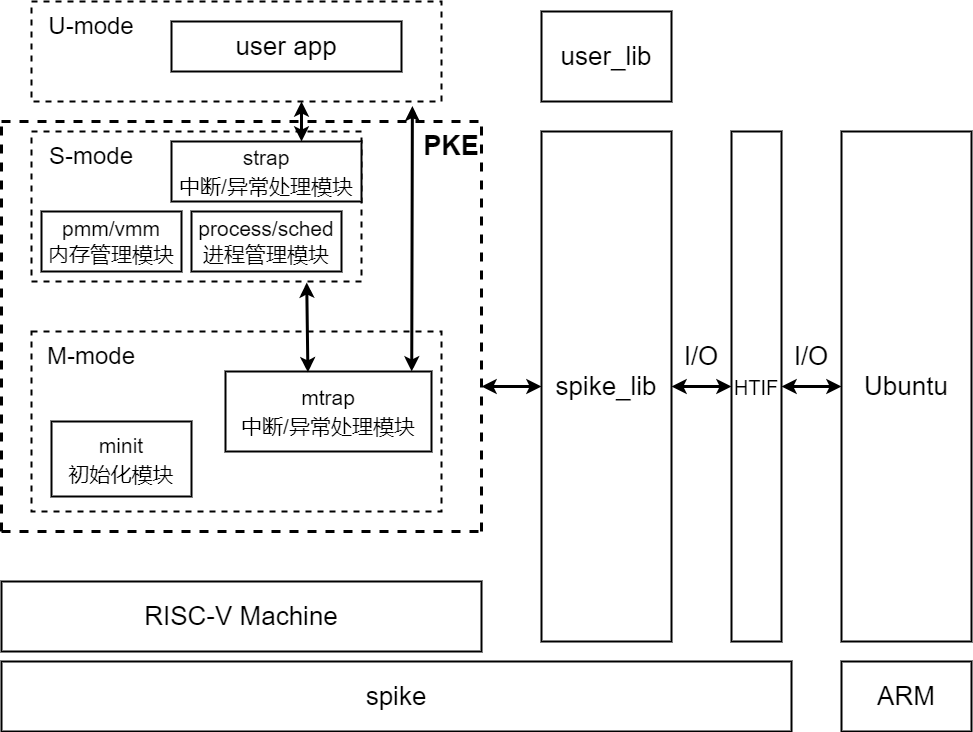

The diagram above was exported from draw.io. Its source (the exported page's mxGraphModel, read from the mxfile embedded in the PNG):
<mxGraphModel dx="1048" dy="610" grid="1" gridSize="10" guides="1" tooltips="1" connect="1" arrows="1" fold="1" page="1" pageScale="1" pageWidth="827" pageHeight="1169" math="0" shadow="0">
  <root>
    <mxCell id="0" />
    <mxCell id="1" parent="0" />
    <mxCell id="7zgWFqieC1nxWu_GfJvW-2" value="" style="rounded=0;whiteSpace=wrap;html=1;dashed=1;strokeWidth=2;perimeterSpacing=0;" parent="1" vertex="1">
      <mxGeometry x="220" y="420" width="410" height="180" as="geometry" />
    </mxCell>
    <mxCell id="7zgWFqieC1nxWu_GfJvW-3" value="&lt;font style=&quot;font-size: 24px;&quot;&gt;M-mode&lt;/font&gt;" style="text;html=1;strokeColor=none;fillColor=none;align=center;verticalAlign=middle;whiteSpace=wrap;rounded=0;dashed=1;" parent="1" vertex="1">
      <mxGeometry x="190" y="430" width="180" height="30" as="geometry" />
    </mxCell>
    <mxCell id="7zgWFqieC1nxWu_GfJvW-5" value="" style="rounded=0;whiteSpace=wrap;html=1;dashed=1;strokeWidth=2;perimeterSpacing=0;" parent="1" vertex="1">
      <mxGeometry x="220" y="220" width="330" height="150" as="geometry" />
    </mxCell>
    <mxCell id="7zgWFqieC1nxWu_GfJvW-6" value="&lt;font style=&quot;font-size: 24px;&quot;&gt;S-mode&lt;/font&gt;" style="text;html=1;strokeColor=none;fillColor=none;align=center;verticalAlign=middle;whiteSpace=wrap;rounded=0;dashed=1;" parent="1" vertex="1">
      <mxGeometry x="190" y="230" width="180" height="30" as="geometry" />
    </mxCell>
    <mxCell id="7zgWFqieC1nxWu_GfJvW-7" value="" style="rounded=0;whiteSpace=wrap;html=1;dashed=1;strokeWidth=2;perimeterSpacing=0;" parent="1" vertex="1">
      <mxGeometry x="220" y="90" width="410" height="100" as="geometry" />
    </mxCell>
    <mxCell id="7zgWFqieC1nxWu_GfJvW-8" value="&lt;font style=&quot;font-size: 24px;&quot;&gt;U-mode&lt;/font&gt;" style="text;html=1;strokeColor=none;fillColor=none;align=center;verticalAlign=middle;whiteSpace=wrap;rounded=0;dashed=1;" parent="1" vertex="1">
      <mxGeometry x="190" y="100" width="180" height="30" as="geometry" />
    </mxCell>
    <mxCell id="7zgWFqieC1nxWu_GfJvW-10" value="&lt;font style=&quot;font-size: 21px;&quot;&gt;minit&lt;br&gt;初始化模块&lt;/font&gt;" style="rounded=0;whiteSpace=wrap;html=1;fontSize=24;strokeWidth=2;" parent="1" vertex="1">
      <mxGeometry x="240" y="510" width="140" height="75" as="geometry" />
    </mxCell>
    <mxCell id="7zgWFqieC1nxWu_GfJvW-11" value="&lt;font style=&quot;font-size: 21px;&quot;&gt;mtrap&lt;br&gt;中断/异常处理模块&lt;/font&gt;" style="rounded=0;whiteSpace=wrap;html=1;fontSize=24;strokeWidth=2;" parent="1" vertex="1">
      <mxGeometry x="414" y="460" width="206" height="80" as="geometry" />
    </mxCell>
    <mxCell id="7zgWFqieC1nxWu_GfJvW-12" value="" style="endArrow=classic;startArrow=classic;html=1;rounded=0;fontSize=13;exitX=0.904;exitY=-0.001;exitDx=0;exitDy=0;exitPerimeter=0;entryX=0.929;entryY=1.046;entryDx=0;entryDy=0;entryPerimeter=0;strokeWidth=3;" parent="1" source="7zgWFqieC1nxWu_GfJvW-11" target="7zgWFqieC1nxWu_GfJvW-7" edge="1">
      <mxGeometry width="50" height="50" relative="1" as="geometry">
        <mxPoint x="580" y="360" as="sourcePoint" />
        <mxPoint x="630" y="310" as="targetPoint" />
      </mxGeometry>
    </mxCell>
    <mxCell id="7zgWFqieC1nxWu_GfJvW-14" value="" style="endArrow=classic;startArrow=classic;html=1;rounded=0;fontSize=13;exitX=0.4;exitY=0.01;exitDx=0;exitDy=0;exitPerimeter=0;strokeWidth=3;entryX=0.834;entryY=1.007;entryDx=0;entryDy=0;entryPerimeter=0;" parent="1" source="7zgWFqieC1nxWu_GfJvW-11" target="7zgWFqieC1nxWu_GfJvW-5" edge="1">
      <mxGeometry width="50" height="50" relative="1" as="geometry">
        <mxPoint x="430" y="340" as="sourcePoint" />
        <mxPoint x="496" y="360" as="targetPoint" />
      </mxGeometry>
    </mxCell>
    <mxCell id="7zgWFqieC1nxWu_GfJvW-15" value="&lt;font style=&quot;font-size: 21px;&quot;&gt;strap&lt;br&gt;中断/异常处理模块&lt;/font&gt;" style="rounded=0;whiteSpace=wrap;html=1;fontSize=24;strokeWidth=2;" parent="1" vertex="1">
      <mxGeometry x="360" y="230" width="190" height="60" as="geometry" />
    </mxCell>
    <mxCell id="7zgWFqieC1nxWu_GfJvW-16" value="" style="endArrow=classic;startArrow=classic;html=1;rounded=0;fontSize=13;strokeWidth=3;" parent="1" edge="1">
      <mxGeometry width="50" height="50" relative="1" as="geometry">
        <mxPoint x="490" y="230" as="sourcePoint" />
        <mxPoint x="490" y="190" as="targetPoint" />
      </mxGeometry>
    </mxCell>
    <mxCell id="7zgWFqieC1nxWu_GfJvW-17" value="&lt;font style=&quot;font-size: 21px;&quot;&gt;pmm/vmm&lt;br&gt;内存管理模块&lt;/font&gt;" style="rounded=0;whiteSpace=wrap;html=1;fontSize=13;strokeWidth=2;" parent="1" vertex="1">
      <mxGeometry x="230" y="300" width="140" height="60" as="geometry" />
    </mxCell>
    <mxCell id="7zgWFqieC1nxWu_GfJvW-18" value="&lt;font style=&quot;font-size: 21px;&quot;&gt;process/sched&lt;br&gt;进程管理模块&lt;/font&gt;" style="rounded=0;whiteSpace=wrap;html=1;fontSize=13;strokeWidth=2;" parent="1" vertex="1">
      <mxGeometry x="380" y="300" width="150" height="60" as="geometry" />
    </mxCell>
    <mxCell id="7zgWFqieC1nxWu_GfJvW-21" value="&lt;font style=&quot;font-size: 26px;&quot;&gt;user app&lt;/font&gt;" style="rounded=0;whiteSpace=wrap;html=1;fontSize=13;strokeWidth=2;" parent="1" vertex="1">
      <mxGeometry x="360" y="110" width="230" height="50" as="geometry" />
    </mxCell>
    <mxCell id="7zgWFqieC1nxWu_GfJvW-22" value="&lt;font style=&quot;&quot;&gt;&lt;font style=&quot;font-size: 26px;&quot;&gt;Ubuntu&lt;/font&gt;&lt;br&gt;&lt;/font&gt;" style="rounded=0;whiteSpace=wrap;html=1;fontSize=13;strokeWidth=2;" parent="1" vertex="1">
      <mxGeometry x="1030" y="220" width="130" height="510" as="geometry" />
    </mxCell>
    <mxCell id="7zgWFqieC1nxWu_GfJvW-23" value="&lt;font style=&quot;font-size: 26px;&quot;&gt;user_lib&lt;/font&gt;" style="rounded=0;whiteSpace=wrap;html=1;fontSize=25;strokeWidth=2;" parent="1" vertex="1">
      <mxGeometry x="730" y="100" width="130" height="90" as="geometry" />
    </mxCell>
    <mxCell id="7zgWFqieC1nxWu_GfJvW-26" value="" style="endArrow=none;dashed=1;html=1;rounded=0;fontSize=19;strokeWidth=3;" parent="1" edge="1">
      <mxGeometry width="50" height="50" relative="1" as="geometry">
        <mxPoint x="190" y="210" as="sourcePoint" />
        <mxPoint x="670" y="210" as="targetPoint" />
      </mxGeometry>
    </mxCell>
    <mxCell id="7zgWFqieC1nxWu_GfJvW-27" value="" style="endArrow=none;dashed=1;html=1;rounded=0;fontSize=19;strokeWidth=3;" parent="1" edge="1">
      <mxGeometry width="50" height="50" relative="1" as="geometry">
        <mxPoint x="190" y="620" as="sourcePoint" />
        <mxPoint x="670" y="620" as="targetPoint" />
      </mxGeometry>
    </mxCell>
    <mxCell id="7zgWFqieC1nxWu_GfJvW-28" value="" style="endArrow=none;dashed=1;html=1;rounded=0;fontSize=19;strokeWidth=3;" parent="1" edge="1">
      <mxGeometry width="50" height="50" relative="1" as="geometry">
        <mxPoint x="670" y="620" as="sourcePoint" />
        <mxPoint x="670" y="210" as="targetPoint" />
      </mxGeometry>
    </mxCell>
    <mxCell id="7zgWFqieC1nxWu_GfJvW-29" value="" style="endArrow=none;dashed=1;html=1;rounded=0;fontSize=19;strokeWidth=3;" parent="1" edge="1">
      <mxGeometry width="50" height="50" relative="1" as="geometry">
        <mxPoint x="190" y="620" as="sourcePoint" />
        <mxPoint x="190" y="210" as="targetPoint" />
      </mxGeometry>
    </mxCell>
    <mxCell id="7zgWFqieC1nxWu_GfJvW-31" value="&lt;b&gt;&lt;font style=&quot;font-size: 27px;&quot;&gt;PKE&lt;/font&gt;&lt;/b&gt;" style="text;html=1;strokeColor=none;fillColor=none;align=center;verticalAlign=middle;whiteSpace=wrap;rounded=0;fontSize=19;" parent="1" vertex="1">
      <mxGeometry x="610" y="220" width="60" height="30" as="geometry" />
    </mxCell>
    <mxCell id="7zgWFqieC1nxWu_GfJvW-35" value="&lt;font style=&quot;&quot;&gt;&lt;font style=&quot;font-size: 26px;&quot;&gt;spike_lib&lt;/font&gt;&lt;br&gt;&lt;/font&gt;" style="rounded=0;whiteSpace=wrap;html=1;fontSize=13;strokeWidth=2;" parent="1" vertex="1">
      <mxGeometry x="730" y="220" width="130" height="510" as="geometry" />
    </mxCell>
    <mxCell id="7zgWFqieC1nxWu_GfJvW-36" value="&lt;font style=&quot;font-size: 20px;&quot;&gt;HTIF&lt;/font&gt;" style="rounded=0;whiteSpace=wrap;html=1;fontSize=27;strokeWidth=2;" parent="1" vertex="1">
      <mxGeometry x="920" y="220" width="50" height="510" as="geometry" />
    </mxCell>
    <mxCell id="7zgWFqieC1nxWu_GfJvW-37" value="" style="endArrow=classic;startArrow=classic;html=1;rounded=0;fontSize=19;strokeWidth=3;entryX=0;entryY=0.5;entryDx=0;entryDy=0;" parent="1" target="7zgWFqieC1nxWu_GfJvW-35" edge="1">
      <mxGeometry width="50" height="50" relative="1" as="geometry">
        <mxPoint x="670" y="475" as="sourcePoint" />
        <mxPoint x="750" y="410" as="targetPoint" />
      </mxGeometry>
    </mxCell>
    <mxCell id="7zgWFqieC1nxWu_GfJvW-38" value="" style="endArrow=classic;startArrow=classic;html=1;rounded=0;fontSize=19;strokeWidth=3;exitX=1;exitY=0.5;exitDx=0;exitDy=0;entryX=0;entryY=0.5;entryDx=0;entryDy=0;" parent="1" source="7zgWFqieC1nxWu_GfJvW-35" target="7zgWFqieC1nxWu_GfJvW-36" edge="1">
      <mxGeometry width="50" height="50" relative="1" as="geometry">
        <mxPoint x="890" y="409.57" as="sourcePoint" />
        <mxPoint x="930" y="410" as="targetPoint" />
      </mxGeometry>
    </mxCell>
    <mxCell id="7zgWFqieC1nxWu_GfJvW-41" value="" style="endArrow=classic;startArrow=classic;html=1;rounded=0;fontSize=19;strokeWidth=3;exitX=1;exitY=0.5;exitDx=0;exitDy=0;entryX=0;entryY=0.5;entryDx=0;entryDy=0;" parent="1" source="7zgWFqieC1nxWu_GfJvW-36" target="7zgWFqieC1nxWu_GfJvW-22" edge="1">
      <mxGeometry width="50" height="50" relative="1" as="geometry">
        <mxPoint x="710" y="360" as="sourcePoint" />
        <mxPoint x="760" y="310" as="targetPoint" />
      </mxGeometry>
    </mxCell>
    <mxCell id="7zgWFqieC1nxWu_GfJvW-42" value="&lt;font style=&quot;font-size: 26px;&quot;&gt;RISC-V Machine&lt;/font&gt;" style="rounded=0;whiteSpace=wrap;html=1;fontSize=19;strokeWidth=2;" parent="1" vertex="1">
      <mxGeometry x="190" y="670" width="480" height="70" as="geometry" />
    </mxCell>
    <mxCell id="7zgWFqieC1nxWu_GfJvW-43" value="&lt;font style=&quot;font-size: 26px;&quot;&gt;spike&lt;/font&gt;" style="rounded=0;whiteSpace=wrap;html=1;fontSize=19;strokeWidth=2;" parent="1" vertex="1">
      <mxGeometry x="190" y="750" width="790" height="70" as="geometry" />
    </mxCell>
    <mxCell id="7zgWFqieC1nxWu_GfJvW-45" value="&lt;font style=&quot;font-size: 26px;&quot;&gt;ARM&lt;/font&gt;" style="rounded=0;whiteSpace=wrap;html=1;fontSize=19;strokeWidth=2;" parent="1" vertex="1">
      <mxGeometry x="1030" y="750" width="130" height="70" as="geometry" />
    </mxCell>
    <mxCell id="7zgWFqieC1nxWu_GfJvW-47" value="&lt;font style=&quot;font-size: 26px;&quot;&gt;I/O&lt;/font&gt;" style="text;html=1;strokeColor=none;fillColor=none;align=center;verticalAlign=middle;whiteSpace=wrap;rounded=0;fontSize=19;" parent="1" vertex="1">
      <mxGeometry x="860" y="430" width="60" height="30" as="geometry" />
    </mxCell>
    <mxCell id="7zgWFqieC1nxWu_GfJvW-49" value="&lt;font style=&quot;font-size: 26px;&quot;&gt;I/O&lt;/font&gt;" style="text;html=1;strokeColor=none;fillColor=none;align=center;verticalAlign=middle;whiteSpace=wrap;rounded=0;fontSize=19;" parent="1" vertex="1">
      <mxGeometry x="970" y="430" width="60" height="30" as="geometry" />
    </mxCell>
  </root>
</mxGraphModel>